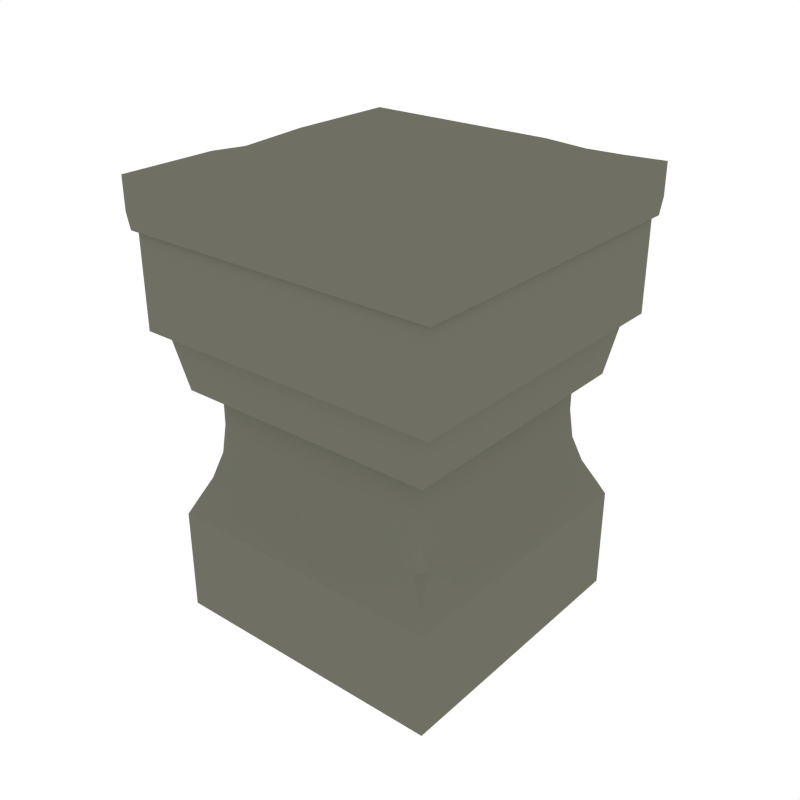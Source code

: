 # Source: Rail_Divider.blend  (saved by Blender 2.79.0; exported with 4.5.12 LTS)
import bpy
from mathutils import Matrix  # noqa: F401  (used for matrix-valued properties, if any)

bpy.ops.wm.read_factory_settings(use_empty=True)
scene = bpy.context.scene
scene.name = 'Scene'

# ---- collections
col_collection_1 = bpy.data.collections.new('Collection 1'); scene.collection.children.link(col_collection_1)

# ---- materials (node trees are filled in below, after node groups)
mat_main = bpy.data.materials.new('Main')
mat_main.alpha_threshold = 0.0
mat_main.diffuse_color = (0.159, 0.162, 0.1248, 1.0)
mat_main.roughness = 0.5

# ---- node groups
ng_auto_smooth = bpy.data.node_groups.new('Auto Smooth', 'GeometryNodeTree')
_s = ng_auto_smooth.interface.new_socket(name='Geometry', in_out='OUTPUT', socket_type='NodeSocketGeometry')
_s = ng_auto_smooth.interface.new_socket(name='Geometry', in_out='INPUT', socket_type='NodeSocketGeometry')
_s = ng_auto_smooth.interface.new_socket(name='Angle', in_out='INPUT', socket_type='NodeSocketFloat')
_s.subtype = 'ANGLE'
_s.min_value = 0.0
_s.max_value = 3.142
ng_auto_smooth.is_modifier = True
_N = ng_auto_smooth.nodes; _L = ng_auto_smooth.links
n0 = _N.new('NodeGroupOutput'); n0.name = 'Group Output'; n0.location = (480, -100)
n1 = _N.new('NodeGroupInput'); n1.name = 'Group Input'; n1.location = (-420, -300)
n2 = _N.new('NodeGroupInput'); n2.name = 'Group Input.001'; n2.location = (-60, -100)
n3 = _N.new('GeometryNodeSetShadeSmooth'); n3.name = 'Set Shade Smooth'; n3.location = (120, -100)
n3.domain = 'EDGE'
n4 = _N.new('GeometryNodeSetShadeSmooth'); n4.name = 'Set Shade Smooth.001'; n4.location = (300, -100)
n5 = _N.new('GeometryNodeInputMeshEdgeAngle'); n5.name = 'Edge Angle'; n5.location = (-420, -220)
n6 = _N.new('GeometryNodeInputEdgeSmooth'); n6.name = 'Is Edge Smooth'; n6.location = (-60, -160)
n7 = _N.new('GeometryNodeInputShadeSmooth'); n7.name = 'Is Face Smooth'; n7.location = (-240, -340)
n8 = _N.new('FunctionNodeBooleanMath'); n8.name = 'Boolean Math'; n8.location = (-60, -220)
n9 = _N.new('FunctionNodeCompare'); n9.name = 'Compare'; n9.location = (-240, -180)
n9.operation = 'LESS_EQUAL'
_L.new(n5.outputs[0], n9.inputs[0])
_L.new(n4.outputs[0], n0.inputs[0])
_L.new(n1.outputs[1], n9.inputs[1])
_L.new(n9.outputs[0], n8.inputs[0])
_L.new(n7.outputs[0], n8.inputs[1])
_L.new(n2.outputs[0], n3.inputs[0])
_L.new(n6.outputs[0], n3.inputs[1])
_L.new(n3.outputs[0], n4.inputs[0])
_L.new(n8.outputs[0], n3.inputs[2])
n0.is_active_output = True

# ---- material node trees

# ---- world
world_world = bpy.data.worlds.new('World'); scene.world = world_world
world_world.color = (1.0, 1.0, 1.0)
world_world.use_sun_shadow = False
world_world.sun_shadow_jitter_overblur = 0.0
world_world.cycles.sampling_method = 'NONE'
world_world.cycles.sample_map_resolution = 256

# ---- meshes
me_cylinder_035 = bpy.data.meshes.new('Cylinder.035')
me_cylinder_035.from_pydata([(-0.1472, -0.1651, -0.002502), (-0.1472, 0.1563, -0.002502), (0.1741, 0.1563, -0.002502), (0.1741, -0.1651, -0.002502), (-0.1472, -0.1651, 0.1155), (-0.1472, 0.1563, 0.1155), (0.1741, 0.1563, 0.1155), (0.1741, -0.1651, 0.1155), (-0.1142, -0.132, 0.2705), (-0.1142, 0.1232, 0.2705), (0.1411, 0.1232, 0.2705), (0.1411, -0.132, 0.2705), (-0.1385, -0.1564, 0.134), (-0.1142, -0.132, 0.222), (-0.1263, -0.1442, 0.1594), (-0.1174, -0.1353, 0.1894), (-0.1142, 0.1232, 0.222), (-0.1385, 0.1476, 0.134), (-0.1174, 0.1265, 0.1894), (-0.1263, 0.1354, 0.1594), (0.1411, 0.1232, 0.222), (0.1655, 0.1476, 0.134), (0.1444, 0.1265, 0.1894), (0.1533, 0.1354, 0.1594), (0.1411, -0.132, 0.222), (0.1655, -0.1564, 0.134), (0.1444, -0.1353, 0.1894), (0.1533, -0.1322, 0.1594), (-0.1609, -0.1788, 0.4754), (-0.1609, 0.17, 0.4754), (0.1879, -0.1788, 0.4754), (0.1879, 0.17, 0.4754), (-0.1609, -0.1788, 0.3289), (-0.1609, 0.17, 0.3289), (0.1879, 0.17, 0.3289), (0.1879, -0.1788, 0.3289), (-0.1678, -0.1857, 0.4508), (-0.1678, 0.1769, 0.4508), (0.1948, -0.1857, 0.4508), (0.1948, 0.1769, 0.4508), (-0.1678, 0.1769, 0.4858), (-0.1678, -0.1857, 0.4858), (0.1948, 0.1769, 0.4858), (0.1948, -0.1857, 0.4858), (-0.1658, 0.1749, 0.4322), (-0.1658, -0.1836, 0.4322), (0.1927, 0.1749, 0.4322), (0.1927, -0.1836, 0.4322), (0.1769, -0.1678, 0.3383), (0.1769, 0.1591, 0.3383), (-0.15, 0.1591, 0.3383), (-0.15, -0.1678, 0.3383), (-0.1362, -0.1541, 0.2626), (0.1632, -0.1541, 0.2626), (-0.1362, 0.1453, 0.2626), (0.1632, 0.1453, 0.2626), (0.1505, 0.1769, 0.4508), (0.1505, -0.1857, 0.4508), (0.1505, 0.1702, 0.4858), (0.1505, -0.1857, 0.4858), (0.1489, 0.1749, 0.4322), (0.1489, -0.1836, 0.4322), (0.11, 0.1769, 0.4508), (0.1104, 0.1675, 0.4858), (0.1089, 0.1749, 0.4322), (0.1257, -0.1857, 0.4508), (0.1257, -0.1857, 0.4858), (0.1245, -0.1836, 0.4322), (0.05675, 0.1769, 0.4508), (0.05675, 0.1769, 0.4858), (0.05626, 0.1749, 0.4322), (0.06948, -0.1857, 0.4508), (0.06948, -0.1857, 0.4858), (0.06885, -0.1836, 0.4322), (0.11, 0.1769, 0.4715), (-0.1678, -0.04142, 0.4508), (0.1948, -0.04142, 0.4508), (-0.1678, -0.04142, 0.4759), (0.1948, -0.04142, 0.4858), (-0.1658, -0.041, 0.4322), (0.1927, -0.041, 0.4322), (0.1489, -0.041, 0.4322), (0.1505, -0.0441, 0.4858), (0.1196, -0.04518, 0.4858), (0.1183, -0.041, 0.4322), (0.06384, -0.041, 0.4322), (0.06441, -0.04142, 0.4858), (0.1948, 0.005191, 0.4508), (0.1948, 0.005191, 0.4858), (0.1927, 0.005083, 0.4322), (0.1505, 0.001644, 0.4858), (0.1177, 0.0002152, 0.4858), (0.06278, 0.005191, 0.4858), (-0.1678, 0.005191, 0.4508), (-0.1678, 0.04829, 0.4858), (-0.1658, 0.005083, 0.4322), (0.1489, 0.005083, 0.4322), (0.1163, 0.005083, 0.4322), (0.06222, 0.005083, 0.4322), (-0.1678, -0.07564, 0.4508), (-0.1678, -0.07564, 0.4858), (-0.1658, -0.07483, 0.4322), (0.1489, -0.07483, 0.4322), (0.1198, -0.07483, 0.4322), (0.06503, -0.07483, 0.4322), (0.1948, -0.07564, 0.4508), (0.1948, -0.07564, 0.4858), (0.1927, -0.07483, 0.4322), (0.1505, -0.07768, 0.4858), (0.1211, -0.0785, 0.4858), (0.06561, -0.07564, 0.4858), (-0.1563, -0.04142, 0.4858), (0.1459, -0.1442, 0.1594)], [], [(16, 13, 8, 9), (0, 3, 7, 4), (7, 6, 21, 25), (2, 1, 5, 6), (3, 2, 6, 7), (1, 0, 4, 5), (24, 20, 10, 11), (13, 24, 11, 8), (20, 16, 9, 10), (5, 4, 12, 17), (4, 7, 25, 12), (6, 5, 17, 21), (13, 16, 18, 15), (15, 18, 19, 14), (14, 19, 17, 12), (16, 20, 22, 18), (18, 22, 23, 19), (19, 23, 21, 17), (20, 24, 26, 22), (22, 26, 27, 23), (23, 27, 25, 21), (24, 13, 15, 26), (26, 15, 14, 112), (27, 112, 25), (0, 1, 2, 3), (29, 28, 30, 31), (30, 28, 32, 35), (31, 30, 35, 34), (29, 31, 34, 33), (28, 29, 33, 32), (35, 32, 33, 34), (87, 89, 46, 39), (108, 59, 43, 106), (105, 106, 43, 38), (93, 94, 40, 37), (71, 72, 41, 36), (56, 58, 42, 39), (102, 107, 47, 61), (99, 101, 45, 36), (57, 61, 47, 38), (68, 70, 44, 37), (51, 48, 49, 50), (52, 54, 55, 53), (50, 49, 55, 54), (48, 51, 52, 53), (49, 48, 53, 55), (51, 50, 54, 52), (39, 46, 60, 56), (65, 67, 61, 57), (103, 102, 61, 67), (62, 74, 58, 56), (38, 43, 59, 57), (109, 66, 59, 108), (110, 72, 66, 109), (68, 69, 74, 62), (104, 103, 67, 73), (71, 73, 67, 65), (56, 60, 64, 62), (57, 59, 66, 65), (36, 45, 73, 71), (101, 104, 73, 45), (37, 40, 69, 68), (100, 41, 72, 110), (62, 64, 70, 68), (65, 66, 72, 71), (58, 74, 63), (74, 69, 63), (94, 111, 86, 92), (95, 98, 85, 79), (98, 97, 84, 85), (92, 86, 83, 91), (91, 83, 82, 90), (97, 96, 81, 84), (93, 95, 79, 75), (96, 89, 80, 81), (99, 100, 77, 75), (87, 88, 78, 76), (90, 82, 78, 88), (105, 107, 80, 76), (58, 90, 88, 42), (39, 42, 88, 87), (60, 46, 89, 96), (37, 44, 95, 93), (64, 60, 96, 97), (63, 91, 90, 58), (69, 92, 91, 63), (70, 64, 97, 98), (44, 70, 98, 95), (40, 94, 92, 69), (75, 77, 94, 93), (76, 80, 89, 87), (38, 47, 107, 105), (36, 41, 100, 99), (77, 100, 111), (79, 85, 104, 101), (85, 84, 103, 104), (86, 110, 109, 83), (83, 109, 108, 82), (84, 81, 102, 103), (75, 79, 101, 99), (81, 80, 107, 102), (76, 78, 106, 105), (82, 108, 106, 78), (111, 94, 77), (111, 100, 110, 86), (112, 27, 26), (25, 112, 14, 12)])
me_cylinder_035.polygons.foreach_set('use_smooth', [True] * 107)
me_cylinder_035.materials.append(mat_main)
me_cylinder_035.use_remesh_preserve_volume = False
me_cylinder_035.use_remesh_preserve_attributes = False
me_cylinder_035.use_mirror_vertex_groups = False
me_cylinder_035.update()

# ---- objects
ob_rail_divider = bpy.data.objects.new('Rail_Divider', me_cylinder_035)

# ---- transforms, parenting, visibility, modifiers, constraints
ob_rail_divider.location = (0.0, 0.0, 0.0)
ob_rail_divider.lineart.crease_threshold = 0.0
_vg = ob_rail_divider.vertex_groups.new(name='Group')
_m = ob_rail_divider.modifiers.new('Auto Smooth', 'NODES')
_m.node_group = ng_auto_smooth
_gi = [s.identifier for s in ng_auto_smooth.interface.items_tree if s.item_type == 'SOCKET' and s.in_out == 'INPUT']
_m[_gi[1]] = 0.3351  # Angle

# ---- collection membership
col_collection_1.objects.link(ob_rail_divider)

# ---- scene / render settings (as saved in the file)
scene.frame_start = 1; scene.frame_end = 250; scene.frame_set(0)
scene.render.engine = 'CYCLES'
scene.render.resolution_x = 1000
scene.render.resolution_y = 1000
scene.render.dither_intensity = 0.0
scene.cycles.samples = 200
scene.cycles.sampling_pattern = 'TABULATED_SOBOL'
scene.cycles.light_sampling_threshold = 0.0
scene.cycles.use_adaptive_sampling = False
scene.cycles.use_light_tree = False
scene.cycles.caustics_reflective = False
scene.cycles.caustics_refractive = False
scene.cycles.blur_glossy = 0.0
scene.cycles.max_bounces = 2
scene.cycles.pixel_filter_type = 'GAUSSIAN'
scene.cycles.sample_clamp_indirect = 0.0
scene.view_settings.view_transform = 'Standard'
bpy.context.view_layer.update()

# ---- added for rendering (the .blend has no active camera): camera
cam_auto = bpy.data.cameras.new('AutoCamera')
cam_auto.lens = 50.0
cam_auto.sensor_width = 36.0
cam_auto.clip_end = 1000.0
ob_auto_camera = bpy.data.objects.new('AutoCamera', cam_auto)
scene.collection.objects.link(ob_auto_camera)
ob_auto_camera.location = (0.668585, -0.790521, 0.765729)
ob_auto_camera.rotation_euler = (1.09748, -7.21219e-08, 0.694738)
scene.camera = ob_auto_camera
bpy.context.view_layer.update()
